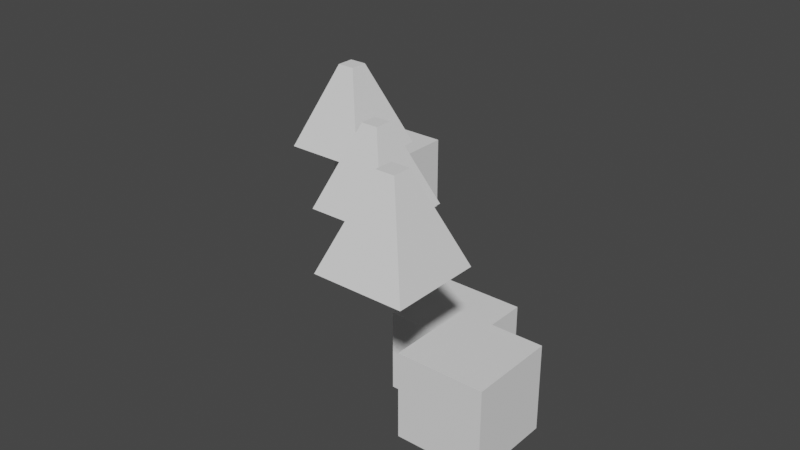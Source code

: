 # Source: test.blend  (saved by Blender 2.92.15; exported with 4.5.12 LTS)
import bpy
from mathutils import Matrix  # noqa: F401  (used for matrix-valued properties, if any)

bpy.ops.wm.read_factory_settings(use_empty=True)
scene = bpy.context.scene
scene.name = 'Scene'

# ---- collections
col_collection = bpy.data.collections.new('Collection'); scene.collection.children.link(col_collection)

# ---- world
world_world = bpy.data.worlds.new('World'); scene.world = world_world
world_world.use_nodes = True; world_world.node_tree.nodes.clear()
_N = world_world.node_tree.nodes; _L = world_world.node_tree.links
n0 = _N.new('ShaderNodeOutputWorld'); n0.name = 'World Output'; n0.location = (300, 300)
n1 = _N.new('ShaderNodeBackground'); n1.name = 'Background'; n1.location = (10, 300)
n1.inputs[0].default_value = (0.05088, 0.05088, 0.05088, 1.0)
_L.new(n1.outputs[0], n0.inputs[0])
n0.is_active_output = True
world_world.color = (0.05088, 0.05088, 0.05088)
world_world.use_sun_shadow = False
world_world.sun_shadow_jitter_overblur = 0.0

# ---- meshes
me_cube = bpy.data.meshes.new('Cube')
me_cube.from_pydata([(-1.0, -1.0, -1.0), (-1.0, -1.0, 1.0), (-1.0, 1.0, -1.0), (-1.0, 1.0, 1.0), (1.0, -1.0, -1.0), (1.0, -1.0, 1.0), (1.0, 1.0, -1.0), (1.0, 1.0, 1.0)], [], [(0, 1, 3, 2), (2, 3, 7, 6), (6, 7, 5, 4), (4, 5, 1, 0), (2, 6, 4, 0), (7, 3, 1, 5)])
_uv = me_cube.uv_layers.new(name='UVMap')
_uv.uv.foreach_set('vector', [0.375, 0.0, 0.625, 0.0, 0.625, 0.25, 0.375, 0.25, 0.375, 0.25, 0.625, 0.25, 0.625, 0.5, 0.375, 0.5, 0.375, 0.5, 0.625, 0.5, 0.625, 0.75, 0.375, 0.75, 0.375, 0.75, 0.625, 0.75, 0.625, 1.0, 0.375, 1.0, 0.125, 0.5, 0.375, 0.5, 0.375, 0.75, 0.125, 0.75, 0.625, 0.5, 0.875, 0.5, 0.875, 0.75, 0.625, 0.75])
me_cube.use_remesh_fix_poles = True
me_cube.use_remesh_preserve_attributes = False
me_cube.update()
me_cube_001 = bpy.data.meshes.new('Cube.001')
me_cube_001.from_pydata([(-1.0, -1.0, -1.0), (-1.0, -1.0, 1.0), (-1.0, 1.0, -1.0), (-1.0, 1.0, 1.0), (1.0, -1.0, -1.0), (1.0, -1.0, 1.0), (1.0, 1.0, -1.0), (1.0, 1.0, 1.0)], [], [(0, 1, 3, 2), (2, 3, 7, 6), (6, 7, 5, 4), (4, 5, 1, 0), (2, 6, 4, 0), (7, 3, 1, 5)])
_uv = me_cube_001.uv_layers.new(name='UVMap')
_uv.uv.foreach_set('vector', [0.375, 0.0, 0.625, 0.0, 0.625, 0.25, 0.375, 0.25, 0.375, 0.25, 0.625, 0.25, 0.625, 0.5, 0.375, 0.5, 0.375, 0.5, 0.625, 0.5, 0.625, 0.75, 0.375, 0.75, 0.375, 0.75, 0.625, 0.75, 0.625, 1.0, 0.375, 1.0, 0.125, 0.5, 0.375, 0.5, 0.375, 0.75, 0.125, 0.75, 0.625, 0.5, 0.875, 0.5, 0.875, 0.75, 0.625, 0.75])
me_cube_001.use_remesh_fix_poles = True
me_cube_001.use_remesh_preserve_attributes = False
me_cube_001.update()
me_cube_002 = bpy.data.meshes.new('Cube.002')
me_cube_002.from_pydata([(-1.0, -1.0, -1.0), (-1.0, -1.0, 1.0), (-1.0, 1.0, -1.0), (-1.0, 1.0, 1.0), (1.0, -1.0, -1.0), (1.0, -1.0, 1.0), (1.0, 1.0, -1.0), (1.0, 1.0, 1.0)], [], [(0, 1, 3, 2), (2, 3, 7, 6), (6, 7, 5, 4), (4, 5, 1, 0), (2, 6, 4, 0), (7, 3, 1, 5)])
_uv = me_cube_002.uv_layers.new(name='UVMap')
_uv.uv.foreach_set('vector', [0.375, 0.0, 0.625, 0.0, 0.625, 0.25, 0.375, 0.25, 0.375, 0.25, 0.625, 0.25, 0.625, 0.5, 0.375, 0.5, 0.375, 0.5, 0.625, 0.5, 0.625, 0.75, 0.375, 0.75, 0.375, 0.75, 0.625, 0.75, 0.625, 1.0, 0.375, 1.0, 0.125, 0.5, 0.375, 0.5, 0.375, 0.75, 0.125, 0.75, 0.625, 0.5, 0.875, 0.5, 0.875, 0.75, 0.625, 0.75])
me_cube_002.use_remesh_fix_poles = True
me_cube_002.use_remesh_preserve_attributes = False
me_cube_002.update()
me_cube_003 = bpy.data.meshes.new('Cube.003')
me_cube_003.from_pydata([(-1.0, -1.0, -1.0), (-0.2113, -0.2113, 1.0), (-1.0, 1.0, -1.0), (-0.2113, 0.2113, 1.0), (1.0, -1.0, -1.0), (0.2113, -0.2113, 1.0), (1.0, 1.0, -1.0), (0.2113, 0.2113, 1.0)], [], [(0, 1, 3, 2), (2, 3, 7, 6), (6, 7, 5, 4), (4, 5, 1, 0), (2, 6, 4, 0), (7, 3, 1, 5)])
_uv = me_cube_003.uv_layers.new(name='UVMap')
_uv.uv.foreach_set('vector', [0.375, 0.0, 0.625, 0.0, 0.625, 0.25, 0.375, 0.25, 0.375, 0.25, 0.625, 0.25, 0.625, 0.5, 0.375, 0.5, 0.375, 0.5, 0.625, 0.5, 0.625, 0.75, 0.375, 0.75, 0.375, 0.75, 0.625, 0.75, 0.625, 1.0, 0.375, 1.0, 0.125, 0.5, 0.375, 0.5, 0.375, 0.75, 0.125, 0.75, 0.625, 0.5, 0.875, 0.5, 0.875, 0.75, 0.625, 0.75])
me_cube_003.use_remesh_fix_poles = True
me_cube_003.use_remesh_preserve_attributes = False
me_cube_003.update()
me_cube_004 = bpy.data.meshes.new('Cube.004')
me_cube_004.from_pydata([(-1.0, -1.0, -1.0), (-0.2113, -0.2113, 1.0), (-1.0, 1.0, -1.0), (-0.2113, 0.2113, 1.0), (1.0, -1.0, -1.0), (0.2113, -0.2113, 1.0), (1.0, 1.0, -1.0), (0.2113, 0.2113, 1.0)], [], [(0, 1, 3, 2), (2, 3, 7, 6), (6, 7, 5, 4), (4, 5, 1, 0), (2, 6, 4, 0), (7, 3, 1, 5)])
_uv = me_cube_004.uv_layers.new(name='UVMap')
_uv.uv.foreach_set('vector', [0.375, 0.0, 0.625, 0.0, 0.625, 0.25, 0.375, 0.25, 0.375, 0.25, 0.625, 0.25, 0.625, 0.5, 0.375, 0.5, 0.375, 0.5, 0.625, 0.5, 0.625, 0.75, 0.375, 0.75, 0.375, 0.75, 0.625, 0.75, 0.625, 1.0, 0.375, 1.0, 0.125, 0.5, 0.375, 0.5, 0.375, 0.75, 0.125, 0.75, 0.625, 0.5, 0.875, 0.5, 0.875, 0.75, 0.625, 0.75])
me_cube_004.use_remesh_fix_poles = True
me_cube_004.use_remesh_preserve_attributes = False
me_cube_004.update()
me_cube_005 = bpy.data.meshes.new('Cube.005')
me_cube_005.from_pydata([(-1.0, -1.0, -1.0), (-0.2113, -0.2113, 1.0), (-1.0, 1.0, -1.0), (-0.2113, 0.2113, 1.0), (1.0, -1.0, -1.0), (0.2113, -0.2113, 1.0), (1.0, 1.0, -1.0), (0.2113, 0.2113, 1.0)], [], [(0, 1, 3, 2), (2, 3, 7, 6), (6, 7, 5, 4), (4, 5, 1, 0), (2, 6, 4, 0), (7, 3, 1, 5)])
_uv = me_cube_005.uv_layers.new(name='UVMap')
_uv.uv.foreach_set('vector', [0.375, 0.0, 0.625, 0.0, 0.625, 0.25, 0.375, 0.25, 0.375, 0.25, 0.625, 0.25, 0.625, 0.5, 0.375, 0.5, 0.375, 0.5, 0.625, 0.5, 0.625, 0.75, 0.375, 0.75, 0.375, 0.75, 0.625, 0.75, 0.625, 1.0, 0.375, 1.0, 0.125, 0.5, 0.375, 0.5, 0.375, 0.75, 0.125, 0.75, 0.625, 0.5, 0.875, 0.5, 0.875, 0.75, 0.625, 0.75])
me_cube_005.use_remesh_fix_poles = True
me_cube_005.use_remesh_preserve_attributes = False
me_cube_005.update()

# ---- objects
ob_cube = bpy.data.objects.new('Cube', me_cube)
ob_cube_001 = bpy.data.objects.new('Cube.001', me_cube_001)
ob_cube_002 = bpy.data.objects.new('Cube.002', me_cube_002)
ob_cube_003 = bpy.data.objects.new('Cube.003', me_cube_003)
ob_cube_004 = bpy.data.objects.new('Cube.004', me_cube_004)
ob_cube_005 = bpy.data.objects.new('Cube.005', me_cube_005)

# ---- transforms, parenting, visibility, modifiers, constraints
ob_cube.location = (0.0, 0.0, 0.0)
ob_cube.lineart.crease_threshold = 0.0
ob_cube_001.location = (-5.334, 3.872, 1.408)
ob_cube_001.lineart.crease_threshold = 0.0
ob_cube_002.location = (2.155, -2.388, 1.07)
ob_cube_002.lineart.crease_threshold = 0.0
ob_cube_003.location = (-1.808, -0.5869, 4.256)
ob_cube_003.lineart.crease_threshold = 0.0
ob_cube_004.location = (-3.756, 0.8332, 4.757)
ob_cube_004.lineart.crease_threshold = 0.0
ob_cube_005.location = (1.508, -3.951, 5.286)
ob_cube_005.lineart.crease_threshold = 0.0

# ---- collection membership
col_collection.objects.link(ob_cube)
col_collection.objects.link(ob_cube_001)
col_collection.objects.link(ob_cube_002)
col_collection.objects.link(ob_cube_003)
col_collection.objects.link(ob_cube_004)
col_collection.objects.link(ob_cube_005)

# ---- scene / render settings (as saved in the file)
scene.frame_start = 1; scene.frame_end = 250; scene.frame_set(1)
scene.render.engine = 'BLENDER_EEVEE_NEXT'
scene.cycles.use_denoising = False
scene.cycles.samples = 128
scene.cycles.sampling_pattern = 'TABULATED_SOBOL'
scene.cycles.use_adaptive_sampling = False
scene.cycles.use_light_tree = False
scene.view_settings.view_transform = 'Filmic'
bpy.context.view_layer.update()

# ---- added for rendering (the .blend has no active camera and no usable light): camera, sun
cam_auto = bpy.data.cameras.new('AutoCamera')
cam_auto.lens = 50.0
cam_auto.sensor_width = 36.0
cam_auto.clip_end = 1000.0
ob_auto_camera = bpy.data.objects.new('AutoCamera', cam_auto)
scene.collection.objects.link(ob_auto_camera)
ob_auto_camera.location = (12.7322, -17.2259, 14.1002)
ob_auto_camera.rotation_euler = (1.09748, -7.21219e-08, 0.694738)
scene.camera = ob_auto_camera
light_auto_sun = bpy.data.lights.new('AutoSun', 'SUN')
light_auto_sun.energy = 3.0
light_auto_sun.angle = 0.0523599
ob_auto_sun = bpy.data.objects.new('AutoSun', light_auto_sun)
scene.collection.objects.link(ob_auto_sun)
ob_auto_sun.rotation_euler = (0.872665, 0.174533, 0.523599)
bpy.context.view_layer.update()
